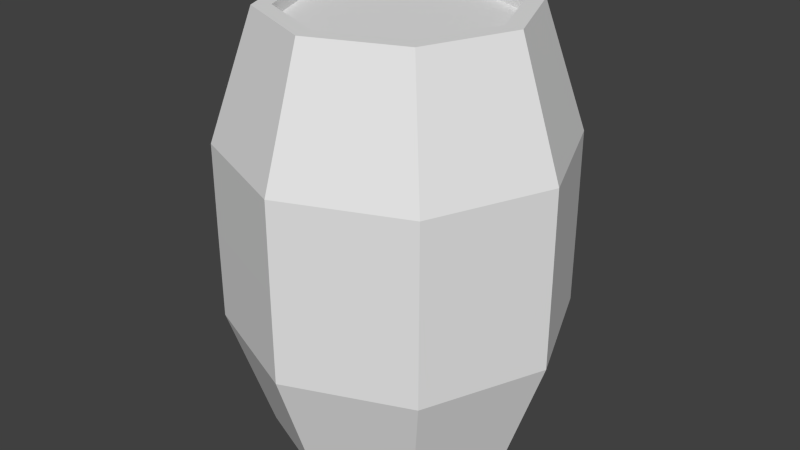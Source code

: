 # Source: Barrel.blend  (saved by Blender 2.60.0; exported with 4.5.12 LTS)
import bpy
from mathutils import Matrix  # noqa: F401  (used for matrix-valued properties, if any)

bpy.ops.wm.read_factory_settings(use_empty=True)
scene = bpy.context.scene
scene.name = 'Scene'

# ---- collections
col_collection_1 = bpy.data.collections.new('Collection 1'); scene.collection.children.link(col_collection_1)

# ---- world
world_world = bpy.data.worlds.new('World'); scene.world = world_world
world_world.color = (0.05088, 0.05088, 0.05088)
world_world.use_sun_shadow = False
world_world.sun_shadow_jitter_overblur = 0.0
world_world.cycles.sampling_method = 'MANUAL'
world_world.cycles.sample_map_resolution = 256

# ---- meshes
me_cylinder_001 = bpy.data.meshes.new('Cylinder.001')
me_cylinder_001.from_pydata([(-7.74e-10, 0.0, -0.4711), (-0.1794, 0.1794, -0.4711), (-0.2537, 2.812e-09, -0.4711), (-0.1794, -0.1794, -0.4711), (-2.837e-08, -0.2537, -0.4711), (0.1794, -0.1794, -0.4711), (0.2537, -1.13e-08, -0.4711), (0.1794, 0.1794, -0.4711), (-6.192e-09, 0.2537, -0.4711), (-6.192e-09, 0.2537, -0.5), (0.1794, 0.1794, -0.5), (0.2537, -1.13e-08, -0.5), (0.1794, -0.1794, -0.5), (-2.837e-08, -0.2537, -0.5), (-0.1794, -0.1794, -0.5), (-0.2537, 2.812e-09, -0.5), (-0.1794, 0.1794, -0.5), (-0.2086, 0.2086, -0.5), (-0.2949, 2.663e-09, -0.5), (-0.2086, -0.2086, -0.5), (-3.165e-08, -0.2949, -0.5), (0.2086, -0.2086, -0.5), (0.2949, -1.375e-08, -0.5), (0.2086, 0.2086, -0.5), (-5.868e-09, 0.2949, -0.5)], [], [(7, 0, 8), (6, 0, 7), (5, 0, 6), (4, 0, 5), (3, 0, 4), (2, 0, 3), (1, 0, 2), (8, 0, 1), (16, 9, 8, 1), (15, 16, 1, 2), (14, 15, 2, 3), (13, 14, 3, 4), (12, 13, 4, 5), (11, 12, 5, 6), (10, 11, 6, 7), (9, 10, 7, 8), (24, 23, 10, 9), (23, 22, 11, 10), (22, 21, 12, 11), (21, 20, 13, 12), (20, 19, 14, 13), (19, 18, 15, 14), (18, 17, 16, 15), (17, 24, 9, 16)])
_uv = me_cylinder_001.uv_layers.new(name='UVTex')
_uv.uv.foreach_set('vector', [0.6421, 0.1187, 0.4924, 0.5035, 0.3271, 0.1274, 0.8715, 0.3403, 0.4924, 0.5035, 0.6421, 0.1187, 0.8748, 0.6593, 0.4924, 0.5035, 0.8715, 0.3403, 0.6518, 0.8821, 0.4924, 0.5035, 0.8748, 0.6593, 0.3405, 0.8842, 0.4924, 0.5035, 0.6518, 0.8821, 0.1191, 0.6641, 0.4924, 0.5035, 0.3405, 0.8842, 0.1116, 0.3521, 0.4924, 0.5035, 0.1191, 0.6641, 0.3271, 0.1274, 0.4924, 0.5035, 0.1116, 0.3521, 0.06224, 0.3294, 0.3081, 0.07659, 0.3271, 0.1274, 0.1116, 0.3521, 0.0685, 0.6825, 0.06224, 0.3294, 0.1116, 0.3521, 0.1191, 0.6641, 0.317, 0.9331, 0.0685, 0.6825, 0.1191, 0.6641, 0.3405, 0.8842, 0.6698, 0.9334, 0.317, 0.9331, 0.3405, 0.8842, 0.6518, 0.8821, 0.9247, 0.6832, 0.6698, 0.9334, 0.6518, 0.8821, 0.8748, 0.6593, 0.9237, 0.3215, 0.9247, 0.6832, 0.8748, 0.6593, 0.8715, 0.3403, 0.6652, 0.06844, 0.9237, 0.3215, 0.8715, 0.3403, 0.6421, 0.1187, 0.3081, 0.07659, 0.6652, 0.06844, 0.6421, 0.1187, 0.3271, 0.1274, 0.278, 0.01205, 0.6903, 0.0, 0.6652, 0.06844, 0.3081, 0.07659, 0.6903, 0.0, 0.9948, 0.2915, 0.9237, 0.3215, 0.6652, 0.06844, 0.9948, 0.2915, 0.9912, 0.713, 0.9247, 0.6832, 0.9237, 0.3215, 0.9912, 0.713, 0.695, 1.0, 0.6698, 0.9334, 0.9247, 0.6832, 0.695, 1.0, 0.2913, 0.9949, 0.317, 0.9331, 0.6698, 0.9334, 0.2913, 0.9949, 0.0, 0.7114, 0.0685, 0.6825, 0.317, 0.9331, 0.0, 0.7114, 1.637e-07, 0.3047, 0.06224, 0.3294, 0.0685, 0.6825, 1.637e-07, 0.3047, 0.278, 0.01205, 0.3081, 0.07659, 0.06224, 0.3294])
me_cylinder_001.use_remesh_preserve_volume = False
me_cylinder_001.use_remesh_preserve_attributes = False
me_cylinder_001.use_mirror_vertex_groups = False
me_cylinder_001.update()
me_cylinder_000 = bpy.data.meshes.new('Cylinder.000')
me_cylinder_000.from_pydata([(-7.74e-10, 0.0, 0.4711), (-0.1794, 0.1794, 0.4711), (-0.2537, 2.812e-09, 0.4711), (-0.1794, -0.1794, 0.4711), (-2.837e-08, -0.2537, 0.4711), (0.1794, -0.1794, 0.4711), (0.2537, -1.13e-08, 0.4711), (0.1794, 0.1794, 0.4711), (-6.192e-09, 0.2537, 0.4711), (-6.192e-09, 0.2537, 0.5), (0.1794, 0.1794, 0.5), (0.2537, -1.13e-08, 0.5), (0.1794, -0.1794, 0.5), (-2.837e-08, -0.2537, 0.5), (-0.1794, -0.1794, 0.5), (-0.2537, 2.812e-09, 0.5), (-0.1794, 0.1794, 0.5), (-0.2086, 0.2086, 0.5), (-0.2949, 2.663e-09, 0.5), (-0.2086, -0.2086, 0.5), (-3.165e-08, -0.2949, 0.5), (0.2086, -0.2086, 0.5), (0.2949, -1.375e-08, 0.5), (0.2086, 0.2086, 0.5), (-5.868e-09, 0.2949, 0.5)], [], [(0, 7, 8), (0, 6, 7), (0, 5, 6), (0, 4, 5), (0, 3, 4), (0, 2, 3), (0, 1, 2), (0, 8, 1), (8, 9, 16, 1), (1, 16, 15, 2), (2, 15, 14, 3), (3, 14, 13, 4), (4, 13, 12, 5), (5, 12, 11, 6), (6, 11, 10, 7), (7, 10, 9, 8), (10, 23, 24, 9), (11, 22, 23, 10), (12, 21, 22, 11), (13, 20, 21, 12), (14, 19, 20, 13), (15, 18, 19, 14), (16, 17, 18, 15), (9, 24, 17, 16)])
_uv = me_cylinder_000.uv_layers.new(name='UVTex')
_uv.uv.foreach_set('vector', [0.4924, 0.5036, 0.8726, 0.6647, 0.6466, 0.8843, 0.4924, 0.5036, 0.8737, 0.3458, 0.8726, 0.6647, 0.4924, 0.5036, 0.6475, 0.1209, 0.8737, 0.3458, 0.4924, 0.5036, 0.3323, 0.1253, 0.6475, 0.1209, 0.4924, 0.5036, 0.1137, 0.3469, 0.3323, 0.1253, 0.4924, 0.5036, 0.1169, 0.6591, 0.1137, 0.3469, 0.4924, 0.5036, 0.3353, 0.8821, 0.1169, 0.6591, 0.4924, 0.5036, 0.6466, 0.8843, 0.3353, 0.8821, 0.6466, 0.8843, 0.6698, 0.9334, 0.3171, 0.9332, 0.3353, 0.8821, 0.3353, 0.8821, 0.3171, 0.9332, 0.06849, 0.6825, 0.1169, 0.6591, 0.1169, 0.6591, 0.06849, 0.6825, 0.06223, 0.3296, 0.1137, 0.3469, 0.1137, 0.3469, 0.06223, 0.3296, 0.3081, 0.07665, 0.3323, 0.1253, 0.3323, 0.1253, 0.3081, 0.07665, 0.6651, 0.06844, 0.6475, 0.1209, 0.6475, 0.1209, 0.6651, 0.06844, 0.9236, 0.3215, 0.8737, 0.3458, 0.8737, 0.3458, 0.9236, 0.3215, 0.9247, 0.6831, 0.8726, 0.6647, 0.8726, 0.6647, 0.9247, 0.6831, 0.6698, 0.9334, 0.6466, 0.8843, 0.9247, 0.6831, 0.9912, 0.7129, 0.695, 1.0, 0.6698, 0.9334, 0.9236, 0.3215, 0.9947, 0.2914, 0.9912, 0.7129, 0.9247, 0.6831, 0.6651, 0.06844, 0.6902, 0.0, 0.9947, 0.2914, 0.9236, 0.3215, 0.3081, 0.07665, 0.2779, 0.01212, 0.6902, 0.0, 0.6651, 0.06844, 0.06223, 0.3296, 0.0, 0.3049, 0.2779, 0.01212, 0.3081, 0.07665, 0.06849, 0.6825, 0.0, 0.7114, 0.0, 0.3049, 0.06223, 0.3296, 0.3171, 0.9332, 0.2914, 0.9951, 0.0, 0.7114, 0.06849, 0.6825, 0.6698, 0.9334, 0.695, 1.0, 0.2914, 0.9951, 0.3171, 0.9332])
me_cylinder_000.use_remesh_preserve_volume = False
me_cylinder_000.use_remesh_preserve_attributes = False
me_cylinder_000.use_mirror_vertex_groups = False
me_cylinder_000.update()
me_cylinder_003 = bpy.data.meshes.new('Cylinder.003')
me_cylinder_003.from_pydata([(-5.868e-09, 0.2949, -0.5), (-5.868e-09, 0.2949, 0.5), (0.2086, 0.2086, -0.5), (0.2086, 0.2086, 0.5), (0.2949, -1.375e-08, -0.5), (0.2949, -1.375e-08, 0.5), (0.2086, -0.2086, -0.5), (0.2086, -0.2086, 0.5), (-3.165e-08, -0.2949, -0.5), (-3.165e-08, -0.2949, 0.5), (-0.2086, -0.2086, -0.5), (-0.2086, -0.2086, 0.5), (-0.2949, 2.663e-09, -0.5), (-0.2949, 2.663e-09, 0.5), (-0.2086, 0.2086, -0.5), (-0.2086, 0.2086, 0.5), (0.2792, 0.2792, 0.0), (-6.276e-08, 0.3949, 0.0), (0.3949, 1.302e-07, 0.0), (0.2792, -0.2792, 0.0), (-2.51e-08, -0.3949, 0.0), (-0.2792, -0.2792, 0.0), (-0.3949, 1.506e-07, 0.0), (-0.2792, 0.2792, 0.0), (0.2789, 0.2789, -0.2081), (0.2789, 0.2789, 0.2081), (-3.293e-08, 0.3945, -0.2081), (-3.293e-08, 0.3945, 0.2081), (0.3945, 5.646e-08, -0.2081), (0.3945, 5.646e-08, 0.2081), (0.2789, -0.2789, -0.2081), (0.2789, -0.2789, 0.2081), (-3.136e-08, -0.3945, -0.2081), (-3.136e-08, -0.3945, 0.2081), (-0.2789, -0.2789, -0.2081), (-0.2789, -0.2789, 0.2081), (-0.3945, 7.762e-08, -0.2081), (-0.3945, 7.762e-08, 0.2081), (-0.2789, 0.2789, -0.2081), (-0.2789, 0.2789, 0.2081), (-0.3945, 7.762e-08, 0.2081), (-0.3945, 7.762e-08, -0.2081), (-0.2789, -0.2789, 0.2081), (-0.2789, -0.2789, -0.2081), (-0.3949, 1.506e-07, 0.0), (-0.2792, -0.2792, 0.0), (-0.2949, 2.663e-09, 0.5), (-0.2949, 2.663e-09, -0.5), (-0.2086, -0.2086, 0.5), (-0.2086, -0.2086, -0.5)], [], [(0, 26, 24, 2), (25, 27, 1, 3), (26, 17, 16, 24), (16, 17, 27, 25), (2, 24, 28, 4), (29, 25, 3, 5), (24, 16, 18, 28), (18, 16, 25, 29), (4, 28, 30, 6), (31, 29, 5, 7), (28, 18, 19, 30), (19, 18, 29, 31), (6, 30, 32, 8), (33, 31, 7, 9), (30, 19, 20, 32), (20, 19, 31, 33), (8, 32, 34, 10), (35, 33, 9, 11), (32, 20, 21, 34), (21, 20, 33, 35), (12, 36, 38, 14), (39, 37, 13, 15), (36, 22, 23, 38), (23, 22, 37, 39), (17, 26, 38, 23), (39, 27, 17, 23), (26, 0, 14, 38), (15, 1, 27, 39), (44, 45, 42, 40), (43, 45, 44, 41), (40, 42, 48, 46), (49, 43, 41, 47)])
_uv = me_cylinder_003.uv_layers.new(name='UVTex')
_uv.uv.foreach_set('vector', [0.2812, 0.0, 0.3125, 0.3125, 0.0, 0.3125, 0.03125, 0.0, 0.0, 0.6875, 0.3125, 0.6875, 0.2812, 1.0, 0.03125, 1.0, 0.3125, 0.3125, 0.3125, 0.5, 0.0, 0.5, 0.0, 0.3125, 0.0, 0.5, 0.3125, 0.5, 0.3125, 0.6875, 0.0, 0.6875, 0.9688, 0.0, 1.0, 0.3125, 0.6562, 0.3125, 0.6875, 0.0, 0.6562, 0.6875, 1.0, 0.6875, 0.9688, 1.0, 0.6875, 1.0, 1.0, 0.3125, 1.0, 0.5, 0.6562, 0.5, 0.6562, 0.3125, 0.6562, 0.5, 1.0, 0.5, 1.0, 0.6875, 0.6562, 0.6875, 0.625, 0.0, 0.6562, 0.3125, 0.3125, 0.3125, 0.3438, 0.0, 0.3125, 0.6875, 0.6562, 0.6875, 0.625, 1.0, 0.3438, 1.0, 0.6562, 0.3125, 0.6562, 0.5, 0.3125, 0.5, 0.3125, 0.3125, 0.3125, 0.5, 0.6562, 0.5, 0.6562, 0.6875, 0.3125, 0.6875, 0.2812, 0.0, 0.3125, 0.3125, 0.0, 0.3125, 0.03125, 0.0, 0.0, 0.6875, 0.3125, 0.6875, 0.2812, 1.0, 0.03125, 1.0, 0.3125, 0.3125, 0.3125, 0.5, 0.0, 0.5, 0.0, 0.3125, 0.0, 0.5, 0.3125, 0.5, 0.3125, 0.6875, 0.0, 0.6875, 0.625, 0.0, 0.6562, 0.3125, 0.3125, 0.3125, 0.3438, 0.0, 0.3125, 0.6875, 0.6562, 0.6875, 0.625, 1.0, 0.3438, 1.0, 0.6562, 0.3125, 0.6562, 0.5, 0.3125, 0.5, 0.3125, 0.3125, 0.3125, 0.5, 0.6562, 0.5, 0.6562, 0.6875, 0.3125, 0.6875, 0.9688, 0.0, 1.0, 0.3125, 0.6562, 0.3125, 0.6875, 0.0, 0.6562, 0.6875, 1.0, 0.6875, 0.9688, 1.0, 0.6875, 1.0, 1.0, 0.3125, 1.0, 0.5, 0.6562, 0.5, 0.6562, 0.3125, 0.6562, 0.5, 1.0, 0.5, 1.0, 0.6875, 0.6562, 0.6875, 0.3125, 0.5, 0.3125, 0.3125, 0.6562, 0.3125, 0.6562, 0.5, 0.6562, 0.6875, 0.3125, 0.6875, 0.3125, 0.5, 0.6562, 0.5, 0.3125, 0.3125, 0.3438, 0.0, 0.625, 0.0, 0.6562, 0.3125, 0.625, 1.0, 0.3438, 1.0, 0.3125, 0.6875, 0.6562, 0.6875, 0.0, 0.5, 0.3125, 0.5, 0.3125, 0.6875, 0.0, 0.6875, 0.3125, 0.3125, 0.3125, 0.5, 0.0, 0.5, 0.0, 0.3125, 0.0, 0.6875, 0.3125, 0.6875, 0.2812, 1.0, 0.03125, 1.0, 0.2812, 0.0, 0.3125, 0.3125, 0.0, 0.3125, 0.03125, 0.0])
me_cylinder_003.use_remesh_preserve_volume = False
me_cylinder_003.use_remesh_preserve_attributes = False
me_cylinder_003.use_mirror_vertex_groups = False
me_cylinder_003.update()

# ---- objects
ob_bottom = bpy.data.objects.new('Bottom', me_cylinder_001)
ob_top = bpy.data.objects.new('Top', me_cylinder_000)
ob_center = bpy.data.objects.new('Center', me_cylinder_003)

# ---- transforms, parenting, visibility, modifiers, constraints
ob_bottom.location = (0.0, 0.0, 0.0)
ob_bottom.lineart.crease_threshold = 0.0
ob_top.location = (0.0, 0.0, 0.0)
ob_top.lineart.crease_threshold = 0.0
ob_center.location = (0.0, 0.0, 0.0)
ob_center.lineart.crease_threshold = 0.0

# ---- collection membership
col_collection_1.objects.link(ob_bottom)
col_collection_1.objects.link(ob_top)
col_collection_1.objects.link(ob_center)

# ---- scene / render settings (as saved in the file)
scene.frame_start = 1; scene.frame_end = 250; scene.frame_set(1)
scene.render.engine = 'BLENDER_EEVEE_NEXT'
scene.render.image_settings.color_mode = 'RGB'
scene.render.image_settings.compression = 90
scene.render.resolution_percentage = 50
scene.render.dither_intensity = 0.0
scene.render.bake_margin = 2
scene.render.bake_bias = 0.0
scene.cycles.use_denoising = False
scene.cycles.samples = 10
scene.cycles.sampling_pattern = 'TABULATED_SOBOL'
scene.cycles.light_sampling_threshold = 0.0
scene.cycles.use_adaptive_sampling = False
scene.cycles.use_light_tree = False
scene.cycles.blur_glossy = 0.0
scene.cycles.volume_bounces = 1
scene.cycles.pixel_filter_type = 'GAUSSIAN'
scene.cycles.sample_clamp_indirect = 0.0
scene.view_settings.view_transform = 'Standard'
bpy.context.view_layer.update()

# ---- added for rendering (the .blend has no active camera and no usable light): camera, sun
cam_auto = bpy.data.cameras.new('AutoCamera')
cam_auto.lens = 50.0
cam_auto.sensor_width = 36.0
cam_auto.clip_end = 1000.0
ob_auto_camera = bpy.data.objects.new('AutoCamera', cam_auto)
scene.collection.objects.link(ob_auto_camera)
ob_auto_camera.location = (1.38707, -1.66449, 1.10966)
ob_auto_camera.rotation_euler = (1.09748, -7.21219e-08, 0.694738)
scene.camera = ob_auto_camera
light_auto_sun = bpy.data.lights.new('AutoSun', 'SUN')
light_auto_sun.energy = 3.0
light_auto_sun.angle = 0.0523599
ob_auto_sun = bpy.data.objects.new('AutoSun', light_auto_sun)
scene.collection.objects.link(ob_auto_sun)
ob_auto_sun.rotation_euler = (0.872665, 0.174533, 0.523599)
bpy.context.view_layer.update()
